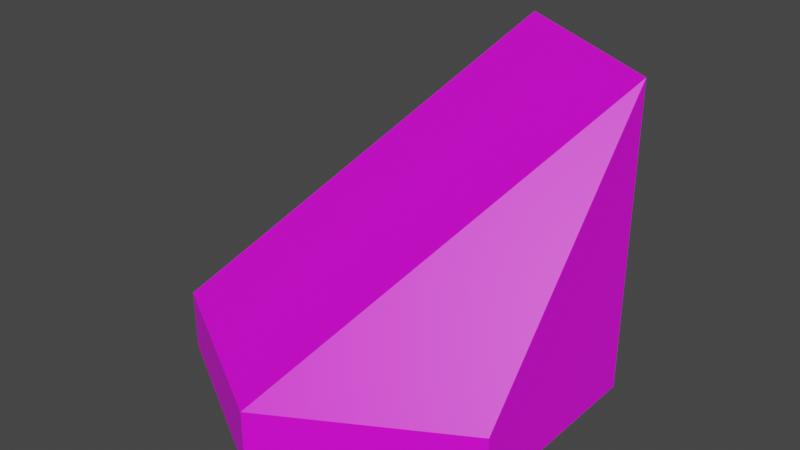 # Source: 1tile.blend  (saved by Blender 4.0.36; exported with 4.5.12 LTS)
import bpy
from mathutils import Matrix  # noqa: F401  (used for matrix-valued properties, if any)

bpy.ops.wm.read_factory_settings(use_empty=True)
scene = bpy.context.scene
scene.name = 'Scene'

# ---- collections
col_collection = bpy.data.collections.new('Collection'); scene.collection.children.link(col_collection)

# ---- images (referenced by path relative to the original .blend; pixels are not part of the script)
import os
ASSET_DIR = os.environ.get("B2B_ASSET_DIR", "")  # directory of the original .blend (textures are referenced by path, not embedded)
HERE = os.path.dirname(os.path.abspath(__file__))  # packed textures are extracted next to this script under _unpacked/

def load_image(name, relpath, width, height, colorspace="sRGB"):
    """Load a texture the original file referenced (path relative to the .blend, or extracted next to this script)."""
    p = next((c for c in (os.path.join(HERE, relpath), os.path.join(ASSET_DIR, relpath)) if relpath and os.path.exists(c)), "")
    if p:
        img = bpy.data.images.load(p, check_existing=True)
        img.name = name
    else:  # same state as the original file: an image datablock whose file is absent (Cycles renders it pink)
        img = bpy.data.images.new(name, width, height)
        img.source = "FILE"
        img.filepath = "//" + (relpath or name)
    img.colorspace_settings.name = colorspace
    return img
img_base_palette_png = load_image('base_palette.png', 'base_palette.png', 1024, 1024, 'sRGB')

# ---- materials (node trees are filled in below, after node groups)
mat_basepalette = bpy.data.materials.new('BasePalette')
mat_basepalette.alpha_threshold = 0.0
mat_basepalette.use_transparent_shadow = False
mat_basepalette.roughness = 0.5
mat_basepalette.line_color = (0.0, 0.0, 0.0, 1.0)

# ---- material node trees
mat_basepalette.use_nodes = True; mat_basepalette.node_tree.nodes.clear()
_N = mat_basepalette.node_tree.nodes; _L = mat_basepalette.node_tree.links
n0 = _N.new('ShaderNodeOutputMaterial'); n0.name = 'Material Output'; n0.location = (300, 300)
n1 = _N.new('ShaderNodeBsdfPrincipled'); n1.name = 'Principled BSDF'; n1.location = (10, 300)
n1.distribution = 'GGX'
n1.subsurface_method = 'RANDOM_WALK_SKIN'
n1.inputs[3].default_value = 1.45
n1.inputs[27].default_value = (0.0, 0.0, 0.0, 1.0)
n1.inputs[28].default_value = 1.0
n2 = _N.new('ShaderNodeTexImage'); n2.name = 'Image Texture'; n2.location = (-464, 137)
n2.image = img_base_palette_png
_L.new(n1.outputs[0], n0.inputs[0])
_L.new(n2.outputs[0], n1.inputs[0])
n0.is_active_output = True

# ---- world
world_world = bpy.data.worlds.new('World'); scene.world = world_world
world_world.use_nodes = True; world_world.node_tree.nodes.clear()
_N = world_world.node_tree.nodes; _L = world_world.node_tree.links
n0 = _N.new('ShaderNodeOutputWorld'); n0.name = 'World Output'; n0.location = (300, 300)
n1 = _N.new('ShaderNodeBackground'); n1.name = 'Background'; n1.location = (10, 300)
n1.inputs[0].default_value = (0.05088, 0.05088, 0.05088, 1.0)
_L.new(n1.outputs[0], n0.inputs[0])
n0.is_active_output = True
world_world.color = (0.05088, 0.05088, 0.05088)
world_world.use_sun_shadow = False
world_world.sun_shadow_jitter_overblur = 0.0

# ---- meshes
me_cylinder = bpy.data.meshes.new('Cylinder')
me_cylinder.from_pydata([(-5.262e-09, 1.0, -3.725e-08), (-5.262e-09, 0.9194, 0.3), (0.866, 0.5, -3.725e-08), (0.7962, 0.4597, 0.3), (0.866, -0.5, -3.725e-08), (0.7962, -0.4597, 0.3), (-5.262e-09, -1.0, -3.725e-08), (-5.262e-09, -0.9194, 0.3), (-0.866, -0.5, -3.725e-08), (-0.7962, -0.4597, 0.3), (-0.866, 0.5, -3.725e-08), (-0.7962, 0.4597, 0.3), (0.866, 0.5, 0.3), (-5.262e-09, 1.0, 0.3), (0.866, -0.5, 0.3), (-5.262e-09, -1.0, 0.3), (-0.866, -0.5, 0.3), (-0.866, 0.5, 0.3)], [], [(0, 13, 12, 2), (2, 12, 14, 4), (4, 14, 15, 6), (6, 15, 16, 8), (3, 1, 11, 9, 7, 5), (8, 16, 17, 10), (10, 17, 13, 0), (0, 2, 4, 6, 8, 10), (1, 3, 12, 13), (3, 5, 14, 12), (5, 7, 15, 14), (7, 9, 16, 15), (9, 11, 17, 16), (11, 1, 13, 17)])
_uv = me_cylinder.uv_layers.new(name='UVMap')
_uv.uv.foreach_set('vector', [0.2819, 0.8387, 0.2819, 0.8387, 0.2819, 0.8387, 0.2819, 0.8387, 0.2819, 0.8387, 0.2819, 0.8387, 0.2819, 0.8387, 0.2819, 0.8387, 0.2819, 0.8387, 0.2819, 0.8387, 0.2819, 0.8387, 0.2819, 0.8387, 0.2819, 0.8387, 0.2819, 0.8387, 0.2819, 0.8387, 0.2819, 0.8387, 0.2819, 0.8387, 0.2819, 0.8387, 0.2819, 0.8387, 0.2819, 0.8387, 0.2819, 0.8387, 0.2819, 0.8387, 0.2819, 0.8387, 0.2819, 0.8387, 0.2819, 0.8387, 0.2819, 0.8387, 0.2819, 0.8387, 0.2819, 0.8387, 0.2819, 0.8387, 0.2819, 0.8387, 0.2819, 0.8387, 0.2819, 0.8387, 0.2819, 0.8387, 0.2819, 0.8387, 0.2819, 0.8387, 0.2819, 0.8387, 0.4596, 0.9537, 0.4596, 0.9537, 0.4596, 0.9537, 0.4596, 0.9537, 0.4596, 0.9537, 0.4596, 0.9537, 0.4596, 0.9537, 0.4596, 0.9537, 0.4596, 0.9537, 0.4596, 0.9537, 0.4596, 0.9537, 0.4596, 0.9537, 0.4596, 0.9537, 0.4596, 0.9537, 0.4596, 0.9537, 0.4596, 0.9537, 0.4596, 0.9537, 0.4596, 0.9537, 0.4596, 0.9537, 0.4596, 0.9537, 0.4596, 0.9537, 0.4596, 0.9537, 0.4596, 0.9537, 0.4596, 0.9537])
me_cylinder.materials.append(mat_basepalette)
me_cylinder.update()
me_cylinder_008 = bpy.data.meshes.new('Cylinder.008')
me_cylinder_008.from_pydata([(0.0, 1.0, -2.235e-08), (0.866, 0.5, -2.235e-08), (0.866, -0.5, -2.235e-08), (-5.588e-09, -1.0, -2.235e-08), (-0.866, -0.5, -2.235e-08), (-0.866, 0.5, -2.98e-08), (0.866, 0.5, 0.3), (0.0, 1.0, 0.3), (-5.588e-09, -1.0, 0.3), (-0.866, -0.5, 0.3), (0.866, 0.5, 1.5), (-3.725e-09, 1.0, 1.5), (0.866, -0.5, 0.3), (-0.866, 0.5, 0.3)], [], [(0, 7, 6, 1), (1, 6, 12, 2), (2, 12, 8, 3), (3, 8, 9, 4), (4, 9, 13, 5), (5, 13, 7, 0), (0, 1, 2, 3, 4, 5), (13, 9, 11), (9, 8, 10, 11), (12, 6, 10), (6, 7, 11, 10), (8, 12, 10), (7, 13, 11)])
_uv = me_cylinder_008.uv_layers.new(name='UVMap')
_uv.uv.foreach_set('vector', [0.2869, 0.833, 0.2869, 0.833, 0.2869, 0.833, 0.2869, 0.833, 0.2869, 0.833, 0.2869, 0.833, 0.2869, 0.833, 0.2869, 0.833, 0.2869, 0.833, 0.2869, 0.833, 0.2869, 0.833, 0.2869, 0.833, 0.2869, 0.833, 0.2869, 0.833, 0.2869, 0.833, 0.2869, 0.833, 0.2869, 0.833, 0.2869, 0.833, 0.2869, 0.833, 0.2869, 0.833, 0.2869, 0.833, 0.2869, 0.833, 0.2869, 0.833, 0.2869, 0.833, 0.2869, 0.833, 0.2869, 0.833, 0.2869, 0.833, 0.2869, 0.833, 0.2869, 0.833, 0.2869, 0.833, 0.2869, 0.833, 0.2869, 0.833, 0.2869, 0.833, 0.2869, 0.833, 0.2869, 0.833, 0.2869, 0.833, 0.2869, 0.833, 0.2869, 0.833, 0.2869, 0.833, 0.2869, 0.833, 0.2869, 0.833, 0.2869, 0.833, 0.2869, 0.833, 0.2869, 0.833, 0.2869, 0.833, 0.2869, 0.833, 0.2869, 0.833, 0.2869, 0.833, 0.2869, 0.833, 0.2869, 0.833])
me_cylinder_008.materials.append(mat_basepalette)
me_cylinder_008.update()
me_cylinder_002 = bpy.data.meshes.new('Cylinder.002')
me_cylinder_002.from_pydata([(-5.262e-09, 1.0, -3.725e-08), (-5.262e-09, 0.9194, 0.7), (0.866, 0.5, -3.725e-08), (0.7962, 0.4597, 0.7), (0.866, -0.5, -3.725e-08), (0.7962, -0.4597, 0.7), (-5.262e-09, -1.0, -3.725e-08), (-5.262e-09, -0.9194, 0.7), (-0.866, -0.5, -3.725e-08), (-0.7962, -0.4597, 0.7), (-0.866, 0.5, -3.725e-08), (-0.7962, 0.4597, 0.7), (0.866, 0.5, 0.7), (-5.262e-09, 1.0, 0.7), (0.866, -0.5, 0.7), (-5.262e-09, -1.0, 0.7), (-0.866, -0.5, 0.7), (-0.866, 0.5, 0.7)], [], [(0, 13, 12, 2), (2, 12, 14, 4), (4, 14, 15, 6), (6, 15, 16, 8), (3, 1, 11, 9, 7, 5), (8, 16, 17, 10), (10, 17, 13, 0), (0, 2, 4, 6, 8, 10), (1, 3, 12, 13), (3, 5, 14, 12), (5, 7, 15, 14), (7, 9, 16, 15), (9, 11, 17, 16), (11, 1, 13, 17)])
_uv = me_cylinder_002.uv_layers.new(name='UVMap')
_uv.uv.foreach_set('vector', [0.2869, 0.833, 0.2869, 0.833, 0.2869, 0.833, 0.2869, 0.833, 0.2869, 0.833, 0.2869, 0.833, 0.2869, 0.833, 0.2869, 0.833, 0.2869, 0.833, 0.2869, 0.833, 0.2869, 0.833, 0.2869, 0.833, 0.2869, 0.833, 0.2869, 0.833, 0.2869, 0.833, 0.2869, 0.833, 0.2869, 0.833, 0.2869, 0.833, 0.2869, 0.833, 0.2869, 0.833, 0.2869, 0.833, 0.2869, 0.833, 0.2869, 0.833, 0.2869, 0.833, 0.2869, 0.833, 0.2869, 0.833, 0.2869, 0.833, 0.2869, 0.833, 0.2869, 0.833, 0.2869, 0.833, 0.2869, 0.833, 0.2869, 0.833, 0.2869, 0.833, 0.2869, 0.833, 0.2869, 0.833, 0.2869, 0.833, 0.4596, 0.9537, 0.4596, 0.9537, 0.4596, 0.9537, 0.4596, 0.9537, 0.4596, 0.9537, 0.4596, 0.9537, 0.4596, 0.9537, 0.4596, 0.9537, 0.4596, 0.9537, 0.4596, 0.9537, 0.4596, 0.9537, 0.4596, 0.9537, 0.4596, 0.9537, 0.4596, 0.9537, 0.4596, 0.9537, 0.4596, 0.9537, 0.4596, 0.9537, 0.4596, 0.9537, 0.4596, 0.9537, 0.4596, 0.9537, 0.4596, 0.9537, 0.4596, 0.9537, 0.4596, 0.9537, 0.4596, 0.9537])
me_cylinder_002.materials.append(mat_basepalette)
me_cylinder_002.update()

# ---- objects
ob_palmtile = bpy.data.objects.new('PalmTile', me_cylinder)
ob_palmstairtile = bpy.data.objects.new('PalmStairTile', me_cylinder_008)
ob_palmhalftile = bpy.data.objects.new('PalmHalfTile', me_cylinder_002)

# ---- transforms, parenting, visibility, modifiers, constraints
ob_palmtile.location = (0.0, 0.0, 0.0)
ob_palmtile.hide_render = True
ob_palmstairtile.location = (0.0, 0.0, 0.0)
ob_palmhalftile.location = (0.0, 0.0, 0.0)
ob_palmhalftile.hide_render = True

# ---- collection membership
col_collection.objects.link(ob_palmtile)
col_collection.objects.link(ob_palmstairtile)
col_collection.objects.link(ob_palmhalftile)

# ---- scene / render settings (as saved in the file)
scene.frame_start = 1; scene.frame_end = 250; scene.frame_set(19)
scene.render.engine = 'BLENDER_EEVEE_NEXT'
scene.cycles.sampling_pattern = 'TABULATED_SOBOL'
scene.view_settings.view_transform = 'Filmic'
bpy.context.view_layer.update()

# ---- added for rendering (the .blend has no active camera and no usable light): camera, sun
cam_auto = bpy.data.cameras.new('AutoCamera')
cam_auto.lens = 50.0
cam_auto.sensor_width = 36.0
cam_auto.clip_end = 1000.0
ob_auto_camera = bpy.data.objects.new('AutoCamera', cam_auto)
scene.collection.objects.link(ob_auto_camera)
ob_auto_camera.location = (2.81396, -3.37675, 3.00117)
ob_auto_camera.rotation_euler = (1.09748, -7.21219e-08, 0.694738)
scene.camera = ob_auto_camera
light_auto_sun = bpy.data.lights.new('AutoSun', 'SUN')
light_auto_sun.energy = 3.0
light_auto_sun.angle = 0.0523599
ob_auto_sun = bpy.data.objects.new('AutoSun', light_auto_sun)
scene.collection.objects.link(ob_auto_sun)
ob_auto_sun.rotation_euler = (0.872665, 0.174533, 0.523599)
bpy.context.view_layer.update()
